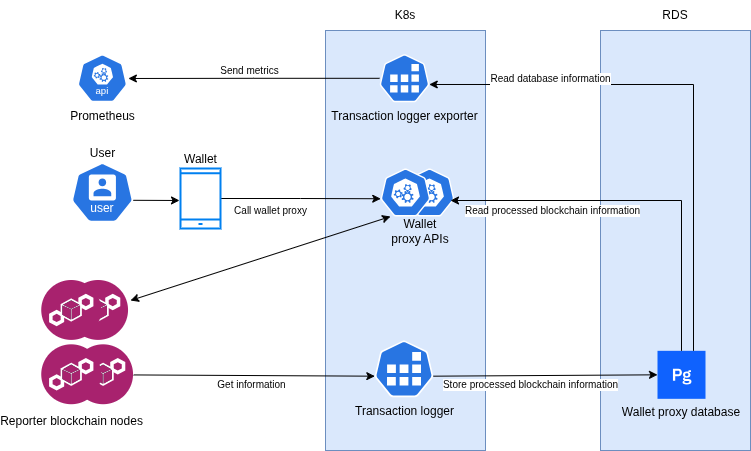

The diagram above was exported from draw.io. Its source (the exported page's mxGraphModel, read from the mxfile embedded in the PNG):
<mxGraphModel dx="1360" dy="885" grid="1" gridSize="10" guides="1" tooltips="1" connect="1" arrows="1" fold="1" page="1" pageScale="1" pageWidth="827" pageHeight="1169" math="0" shadow="0">
  <root>
    <mxCell id="0" />
    <mxCell id="1" parent="0" />
    <mxCell id="i6KSr7b9u-3ymFxsB6-P-23" value="" style="rounded=0;whiteSpace=wrap;html=1;fillColor=#dae8fc;strokeColor=#6c8ebf;" parent="1" vertex="1">
      <mxGeometry x="610" y="100" width="150" height="420" as="geometry" />
    </mxCell>
    <mxCell id="i6KSr7b9u-3ymFxsB6-P-24" value="" style="rounded=0;whiteSpace=wrap;html=1;fillColor=#dae8fc;strokeColor=#6c8ebf;" parent="1" vertex="1">
      <mxGeometry x="335" y="100" width="160" height="420" as="geometry" />
    </mxCell>
    <mxCell id="i6KSr7b9u-3ymFxsB6-P-25" value="" style="aspect=fixed;sketch=0;html=1;dashed=0;whitespace=wrap;verticalLabelPosition=bottom;verticalAlign=top;fillColor=#2875E2;strokeColor=#ffffff;points=[[0.005,0.63,0],[0.1,0.2,0],[0.9,0.2,0],[0.5,0,0],[0.995,0.63,0],[0.72,0.99,0],[0.5,1,0],[0.28,0.99,0]];shape=mxgraph.kubernetes.icon2;prIcon=api" parent="1" vertex="1">
      <mxGeometry x="414" y="238" width="50" height="48" as="geometry" />
    </mxCell>
    <mxCell id="i6KSr7b9u-3ymFxsB6-P-26" value="" style="image;aspect=fixed;perimeter=ellipsePerimeter;html=1;align=center;shadow=0;dashed=0;fontColor=light-dark(#000000, #6592cd);labelBackgroundColor=default;fontSize=12;spacingTop=3;image=img/lib/ibm/blockchain/blockchain.svg;" parent="1" vertex="1">
      <mxGeometry x="83.13" y="414.32" width="60" height="60" as="geometry" />
    </mxCell>
    <mxCell id="i6KSr7b9u-3ymFxsB6-P-27" value="" style="aspect=fixed;sketch=0;html=1;dashed=0;whitespace=wrap;verticalLabelPosition=top;verticalAlign=bottom;fillColor=#2875E2;strokeColor=#ffffff;points=[[0.005,0.63,0],[0.1,0.2,0],[0.9,0.2,0],[0.5,0,0],[0.995,0.63,0],[0.72,0.99,0],[0.5,1,0],[0.28,0.99,0]];shape=mxgraph.kubernetes.icon2;prIcon=api;labelPosition=center;align=center;" parent="1" vertex="1">
      <mxGeometry x="390" y="238" width="50" height="48" as="geometry" />
    </mxCell>
    <mxCell id="i6KSr7b9u-3ymFxsB6-P-28" value="Store processed blockchain information" style="rounded=0;orthogonalLoop=1;jettySize=auto;html=1;exitX=0.995;exitY=0.63;exitDx=0;exitDy=0;exitPerimeter=0;entryX=0;entryY=0.5;entryDx=0;entryDy=0;fontSize=10;" parent="1" source="i6KSr7b9u-3ymFxsB6-P-29" target="i6KSr7b9u-3ymFxsB6-P-31" edge="1">
      <mxGeometry x="-0.1329" y="-9" relative="1" as="geometry">
        <mxPoint as="offset" />
        <Array as="points" />
      </mxGeometry>
    </mxCell>
    <mxCell id="i6KSr7b9u-3ymFxsB6-P-29" value="Transaction logger" style="aspect=fixed;sketch=0;html=1;dashed=0;whitespace=wrap;verticalLabelPosition=bottom;verticalAlign=top;fillColor=#2875E2;strokeColor=#ffffff;points=[[0.005,0.63,0],[0.1,0.2,0],[0.9,0.2,0],[0.5,0,0],[0.995,0.63,0],[0.72,0.99,0],[0.5,1,0],[0.28,0.99,0]];shape=mxgraph.kubernetes.icon2;prIcon=job" parent="1" vertex="1">
      <mxGeometry x="384" y="410" width="59" height="56.64" as="geometry" />
    </mxCell>
    <mxCell id="i6KSr7b9u-3ymFxsB6-P-30" value="Get information" style="rounded=0;orthogonalLoop=1;jettySize=auto;html=1;entryX=0.005;entryY=0.63;entryDx=0;entryDy=0;entryPerimeter=0;fontSize=10;" parent="1" source="i6KSr7b9u-3ymFxsB6-P-26" target="i6KSr7b9u-3ymFxsB6-P-29" edge="1">
      <mxGeometry x="-0.0251" y="-9" relative="1" as="geometry">
        <mxPoint as="offset" />
      </mxGeometry>
    </mxCell>
    <mxCell id="i6KSr7b9u-3ymFxsB6-P-31" value="Wallet proxy database" style="shape=rect;fillColor=#0F62FE;aspect=fixed;resizable=0;labelPosition=center;verticalLabelPosition=bottom;align=center;verticalAlign=top;strokeColor=none;fontSize=12;" parent="1" vertex="1">
      <mxGeometry x="667" y="420.32" width="48" height="48" as="geometry" />
    </mxCell>
    <mxCell id="i6KSr7b9u-3ymFxsB6-P-32" value="" style="fillColor=#ffffff;strokeColor=none;dashed=0;outlineConnect=0;html=1;labelPosition=center;verticalLabelPosition=bottom;verticalAlign=top;part=1;movable=0;resizable=0;rotatable=0;shape=mxgraph.ibm_cloud.database--postgresql" parent="i6KSr7b9u-3ymFxsB6-P-31" vertex="1">
      <mxGeometry width="24" height="24" relative="1" as="geometry">
        <mxPoint x="12" y="12" as="offset" />
      </mxGeometry>
    </mxCell>
    <mxCell id="i6KSr7b9u-3ymFxsB6-P-33" value="Prometheus" style="aspect=fixed;sketch=0;html=1;dashed=0;whitespace=wrap;verticalLabelPosition=bottom;verticalAlign=top;fillColor=#2875E2;strokeColor=#ffffff;points=[[0.005,0.63,0],[0.1,0.2,0],[0.9,0.2,0],[0.5,0,0],[0.995,0.63,0],[0.72,0.99,0],[0.5,1,0],[0.28,0.99,0]];shape=mxgraph.kubernetes.icon2;kubernetesLabel=1;prIcon=api" parent="1" vertex="1">
      <mxGeometry x="86.88" y="123.75" width="50" height="48" as="geometry" />
    </mxCell>
    <mxCell id="i6KSr7b9u-3ymFxsB6-P-35" value="K8s" style="text;html=1;align=center;verticalAlign=middle;whiteSpace=wrap;rounded=0;" parent="1" vertex="1">
      <mxGeometry x="385" y="70" width="60" height="30" as="geometry" />
    </mxCell>
    <mxCell id="i6KSr7b9u-3ymFxsB6-P-36" value="RDS" style="text;html=1;align=center;verticalAlign=middle;whiteSpace=wrap;rounded=0;" parent="1" vertex="1">
      <mxGeometry x="655" y="70" width="60" height="30" as="geometry" />
    </mxCell>
    <mxCell id="i6KSr7b9u-3ymFxsB6-P-37" value="User" style="aspect=fixed;sketch=0;html=1;dashed=0;whitespace=wrap;verticalLabelPosition=top;verticalAlign=bottom;fillColor=#2875E2;strokeColor=#ffffff;points=[[0.005,0.63,0],[0.1,0.2,0],[0.9,0.2,0],[0.5,0,0],[0.995,0.63,0],[0.72,0.99,0],[0.5,1,0],[0.28,0.99,0]];shape=mxgraph.kubernetes.icon2;kubernetesLabel=1;prIcon=user;labelPosition=center;align=center;" parent="1" vertex="1">
      <mxGeometry x="80.64" y="232" width="62.49" height="60" as="geometry" />
    </mxCell>
    <mxCell id="i6KSr7b9u-3ymFxsB6-P-39" style="rounded=0;orthogonalLoop=1;jettySize=auto;html=1;exitX=0.995;exitY=0.63;exitDx=0;exitDy=0;exitPerimeter=0;entryX=-0.025;entryY=0.533;entryDx=0;entryDy=0;entryPerimeter=0;" parent="1" source="i6KSr7b9u-3ymFxsB6-P-37" target="i6KSr7b9u-3ymFxsB6-P-45" edge="1">
      <mxGeometry relative="1" as="geometry">
        <mxPoint x="141" y="346.25" as="sourcePoint" />
        <mxPoint x="180" y="270" as="targetPoint" />
      </mxGeometry>
    </mxCell>
    <mxCell id="i6KSr7b9u-3ymFxsB6-P-40" value="Call wallet proxy" style="edgeStyle=orthogonalEdgeStyle;rounded=0;orthogonalLoop=1;jettySize=auto;html=1;fontSize=10;entryX=0.005;entryY=0.63;entryDx=0;entryDy=0;entryPerimeter=0;" parent="1" source="i6KSr7b9u-3ymFxsB6-P-45" target="i6KSr7b9u-3ymFxsB6-P-27" edge="1">
      <mxGeometry x="-0.3768" y="-12" relative="1" as="geometry">
        <mxPoint x="250" y="110" as="sourcePoint" />
        <mxPoint x="290" y="251" as="targetPoint" />
        <Array as="points" />
        <mxPoint as="offset" />
      </mxGeometry>
    </mxCell>
    <mxCell id="i6KSr7b9u-3ymFxsB6-P-41" value="Read processed blockchain information" style="edgeStyle=orthogonalEdgeStyle;rounded=0;orthogonalLoop=1;jettySize=auto;html=1;exitX=0.5;exitY=0;exitDx=0;exitDy=0;fontSize=10;" parent="1" source="i6KSr7b9u-3ymFxsB6-P-31" edge="1">
      <mxGeometry x="0.4659" y="10" relative="1" as="geometry">
        <mxPoint x="460" y="270" as="targetPoint" />
        <Array as="points">
          <mxPoint x="691" y="270" />
          <mxPoint x="460" y="270" />
        </Array>
        <mxPoint as="offset" />
      </mxGeometry>
    </mxCell>
    <mxCell id="i6KSr7b9u-3ymFxsB6-P-44" value="Wallet proxy APIs" style="text;html=1;align=center;verticalAlign=middle;whiteSpace=wrap;rounded=0;" parent="1" vertex="1">
      <mxGeometry x="400" y="286" width="60" height="30" as="geometry" />
    </mxCell>
    <mxCell id="i6KSr7b9u-3ymFxsB6-P-45" value="Wallet" style="html=1;verticalLabelPosition=top;align=center;labelBackgroundColor=#ffffff;verticalAlign=bottom;strokeWidth=2;strokeColor=#0080F0;shadow=0;dashed=0;shape=mxgraph.ios7.icons.smartphone;labelPosition=center;" parent="1" vertex="1">
      <mxGeometry x="190" y="238" width="40" height="60" as="geometry" />
    </mxCell>
    <mxCell id="i6KSr7b9u-3ymFxsB6-P-47" value="Transaction logger exporter" style="aspect=fixed;sketch=0;html=1;dashed=0;whitespace=wrap;verticalLabelPosition=bottom;verticalAlign=top;fillColor=#2875E2;strokeColor=#ffffff;points=[[0.005,0.63,0],[0.1,0.2,0],[0.9,0.2,0],[0.5,0,0],[0.995,0.63,0],[0.72,0.99,0],[0.5,1,0],[0.28,0.99,0]];shape=mxgraph.kubernetes.icon2;prIcon=job" parent="1" vertex="1">
      <mxGeometry x="389" y="123.75" width="50" height="48" as="geometry" />
    </mxCell>
    <mxCell id="i6KSr7b9u-3ymFxsB6-P-49" value="Send metrics" style="edgeStyle=orthogonalEdgeStyle;rounded=0;orthogonalLoop=1;jettySize=auto;html=1;entryX=1.02;entryY=0.505;entryDx=0;entryDy=0;entryPerimeter=0;fontSize=10;" parent="1" source="i6KSr7b9u-3ymFxsB6-P-47" target="i6KSr7b9u-3ymFxsB6-P-33" edge="1">
      <mxGeometry x="0.0317" y="-8" relative="1" as="geometry">
        <Array as="points" />
        <mxPoint as="offset" />
      </mxGeometry>
    </mxCell>
    <mxCell id="i6KSr7b9u-3ymFxsB6-P-51" value="Read database information" style="edgeStyle=orthogonalEdgeStyle;rounded=0;orthogonalLoop=1;jettySize=auto;html=1;entryX=0.995;entryY=0.63;entryDx=0;entryDy=0;entryPerimeter=0;exitX=0.75;exitY=0;exitDx=0;exitDy=0;fontSize=10;" parent="1" source="i6KSr7b9u-3ymFxsB6-P-31" target="i6KSr7b9u-3ymFxsB6-P-47" edge="1">
      <mxGeometry x="0.5424" y="-6" relative="1" as="geometry">
        <mxPoint x="710" y="370" as="sourcePoint" />
        <Array as="points">
          <mxPoint x="703" y="154" />
        </Array>
        <mxPoint as="offset" />
      </mxGeometry>
    </mxCell>
    <mxCell id="v4V0i2jS9VOgHvQ84-kZ-1" value="Reporter blockchain nodes" style="image;aspect=fixed;perimeter=ellipsePerimeter;html=1;align=center;shadow=0;dashed=0;fontColor=light-dark(#000000, #6592cd);labelBackgroundColor=default;fontSize=12;spacingTop=3;image=img/lib/ibm/blockchain/blockchain.svg;" vertex="1" parent="1">
      <mxGeometry x="51.25" y="414.32" width="60" height="60" as="geometry" />
    </mxCell>
    <mxCell id="v4V0i2jS9VOgHvQ84-kZ-3" value="" style="image;aspect=fixed;perimeter=ellipsePerimeter;html=1;align=center;shadow=0;dashed=0;fontColor=light-dark(#000000, #6592cd);labelBackgroundColor=default;fontSize=12;spacingTop=3;image=img/lib/ibm/blockchain/blockchain.svg;" vertex="1" parent="1">
      <mxGeometry x="78.13" y="350" width="60" height="60" as="geometry" />
    </mxCell>
    <mxCell id="v4V0i2jS9VOgHvQ84-kZ-5" value="" style="endArrow=classic;startArrow=classic;html=1;rounded=0;entryX=0;entryY=0;entryDx=0;entryDy=0;" edge="1" parent="1" target="i6KSr7b9u-3ymFxsB6-P-44">
      <mxGeometry width="50" height="50" relative="1" as="geometry">
        <mxPoint x="140" y="370" as="sourcePoint" />
        <mxPoint x="440" y="430" as="targetPoint" />
      </mxGeometry>
    </mxCell>
    <mxCell id="v4V0i2jS9VOgHvQ84-kZ-6" value="" style="image;aspect=fixed;perimeter=ellipsePerimeter;html=1;align=center;shadow=0;dashed=0;fontColor=light-dark(#000000, #6592cd);labelBackgroundColor=default;fontSize=12;spacingTop=3;image=img/lib/ibm/blockchain/blockchain.svg;" vertex="1" parent="1">
      <mxGeometry x="51.25" y="350" width="60" height="60" as="geometry" />
    </mxCell>
  </root>
</mxGraphModel>